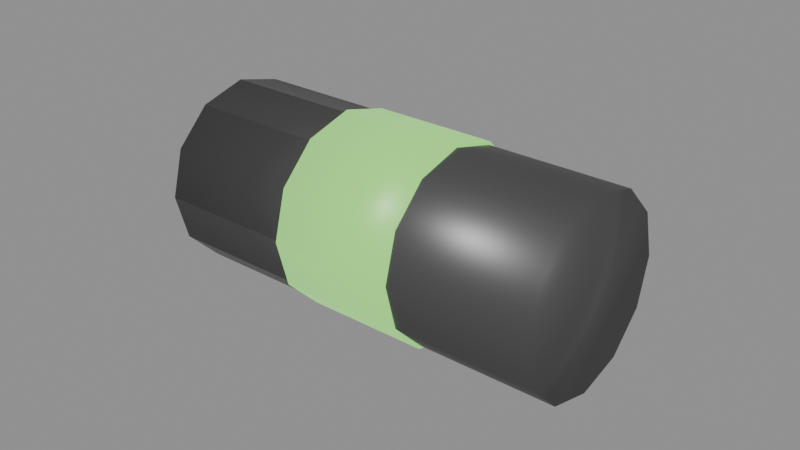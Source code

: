 # Source: battery.blend  (saved by Blender 5.2.44; exported with 4.5.12 LTS)
import bpy
from mathutils import Matrix  # noqa: F401  (used for matrix-valued properties, if any)

bpy.ops.wm.read_factory_settings(use_empty=True)
scene = bpy.context.scene
scene.name = 'Scene'

# ---- materials (node trees are filled in below, after node groups)
mat_battery_body = bpy.data.materials.new('battery_body')
mat_battery_band = bpy.data.materials.new('battery_band')

# ---- material node trees
mat_battery_body.use_nodes = True; mat_battery_body.node_tree.nodes.clear()
_N = mat_battery_body.node_tree.nodes; _L = mat_battery_body.node_tree.links
n0 = _N.new('ShaderNodeBsdfPrincipled'); n0.name = 'Principled BSDF'; n0.location = (-200, 100)
n0.inputs[0].default_value = (0.1, 0.1, 0.1, 1.0)
n0.inputs[1].default_value = 0.5
n0.inputs[2].default_value = 0.4
n0.inputs[10].default_value = 0.005
n1 = _N.new('ShaderNodeOutputMaterial'); n1.name = 'Material Output'; n1.location = (200, 100)
_L.new(n0.outputs[0], n1.inputs[0])
n1.is_active_output = True
mat_battery_band.use_nodes = True; mat_battery_band.node_tree.nodes.clear()
_N = mat_battery_band.node_tree.nodes; _L = mat_battery_band.node_tree.links
n0 = _N.new('ShaderNodeBsdfPrincipled'); n0.name = 'Principled BSDF'; n0.location = (-200, 100)
n0.inputs[0].default_value = (0.07, 0.2, 0.0, 1.0)
n0.inputs[2].default_value = 0.4
n0.inputs[10].default_value = 0.005
n0.inputs[27].default_value = (0.38, 1.0, 0.25, 1.0)
n0.inputs[28].default_value = 0.9
n1 = _N.new('ShaderNodeOutputMaterial'); n1.name = 'Material Output'; n1.location = (200, 100)
_L.new(n0.outputs[0], n1.inputs[0])
n1.is_active_output = True

# ---- meshes
me_cyl = bpy.data.meshes.new('cyl')
me_cyl.from_pydata([(0.0, 0.03, -0.065), (0.0, 0.03, 0.065), (0.015, 0.02598, -0.065), (0.015, 0.02598, 0.065), (0.02598, 0.015, -0.065), (0.02598, 0.015, 0.065), (0.03, 0.0, -0.065), (0.03, 0.0, 0.065), (0.02598, -0.015, -0.065), (0.02598, -0.015, 0.065), (0.015, -0.02598, -0.065), (0.015, -0.02598, 0.065), (0.0, -0.03, -0.065), (0.0, -0.03, 0.065), (-0.015, -0.02598, -0.065), (-0.015, -0.02598, 0.065), (-0.02598, -0.015, -0.065), (-0.02598, -0.015, 0.065), (-0.03, 0.0, -0.065), (-0.03, 0.0, 0.065), (-0.02598, 0.015, -0.065), (-0.02598, 0.015, 0.065), (-0.015, 0.02598, -0.065), (-0.015, 0.02598, 0.065)], [], [(0, 1, 3, 2), (2, 3, 5, 4), (4, 5, 7, 6), (6, 7, 9, 8), (8, 9, 11, 10), (10, 11, 13, 12), (12, 13, 15, 14), (14, 15, 17, 16), (16, 17, 19, 18), (18, 19, 21, 20), (3, 1, 23, 21, 19, 17, 15, 13, 11, 9, 7, 5), (20, 21, 23, 22), (22, 23, 1, 0), (0, 2, 4, 6, 8, 10, 12, 14, 16, 18, 20, 22)])
me_cyl.polygons.foreach_set('use_smooth', [True] * 14)
me_cyl.materials.append(mat_battery_body)
me_cyl.update()
me_cyl_001 = bpy.data.meshes.new('cyl.001')
me_cyl_001.from_pydata([(0.0, 0.031, -0.02), (0.0, 0.031, 0.02), (0.0155, 0.02685, -0.02), (0.0155, 0.02685, 0.02), (0.02685, 0.0155, -0.02), (0.02685, 0.0155, 0.02), (0.031, 0.0, -0.02), (0.031, 0.0, 0.02), (0.02685, -0.0155, -0.02), (0.02685, -0.0155, 0.02), (0.0155, -0.02685, -0.02), (0.0155, -0.02685, 0.02), (0.0, -0.031, -0.02), (0.0, -0.031, 0.02), (-0.0155, -0.02685, -0.02), (-0.0155, -0.02685, 0.02), (-0.02685, -0.0155, -0.02), (-0.02685, -0.0155, 0.02), (-0.031, 0.0, -0.02), (-0.031, 0.0, 0.02), (-0.02685, 0.0155, -0.02), (-0.02685, 0.0155, 0.02), (-0.0155, 0.02685, -0.02), (-0.0155, 0.02685, 0.02)], [], [(0, 1, 3, 2), (2, 3, 5, 4), (4, 5, 7, 6), (6, 7, 9, 8), (8, 9, 11, 10), (10, 11, 13, 12), (12, 13, 15, 14), (14, 15, 17, 16), (16, 17, 19, 18), (18, 19, 21, 20), (3, 1, 23, 21, 19, 17, 15, 13, 11, 9, 7, 5), (20, 21, 23, 22), (22, 23, 1, 0), (0, 2, 4, 6, 8, 10, 12, 14, 16, 18, 20, 22)])
me_cyl_001.polygons.foreach_set('use_smooth', [True] * 14)
me_cyl_001.materials.append(mat_battery_band)
me_cyl_001.update()

# ---- objects
ob_battery = bpy.data.objects.new('battery', None)
ob_cyl = bpy.data.objects.new('cyl', me_cyl)
ob_cyl_001 = bpy.data.objects.new('cyl.001', me_cyl_001)

# ---- transforms, parenting, visibility, modifiers, constraints
ob_battery.location = (0.0, 0.0, 0.0)
ob_battery.empty_display_size = 0.1
ob_cyl.parent = ob_battery
ob_cyl.location = (0.0, 2.265e-09, 0.03)
ob_cyl.rotation_euler = (7.55e-08, -1.571, 0.0)
ob_cyl_001.parent = ob_battery
ob_cyl_001.location = (0.0, 2.265e-09, 0.03)
ob_cyl_001.rotation_euler = (7.55e-08, -1.571, 0.0)

# ---- collection membership
scene.collection.objects.link(ob_battery)
scene.collection.objects.link(ob_cyl)
scene.collection.objects.link(ob_cyl_001)

# ---- scene / render settings (as saved in the file)
scene.frame_start = 1; scene.frame_end = 250; scene.frame_set(1)
scene.render.engine = 'BLENDER_EEVEE_NEXT'
scene.render.bake_bias = 0.0
scene.render.bake_samples = 0
scene.render.compositor_device = 'GPU'
scene.eevee.use_volume_custom_range = False
scene.eevee.fast_gi_thickness_near = 0.1
scene.eevee.fast_gi_thickness_far = 0.0
scene.eevee.ray_tracing_options.screen_trace_thickness = 0.1
bpy.context.view_layer.update()

# ---- added for rendering (the .blend has no active camera and no usable light): camera, sun + grey world if the file has none
cam_auto = bpy.data.cameras.new('AutoCamera')
cam_auto.lens = 50.0
cam_auto.sensor_width = 36.0
cam_auto.clip_end = 1000.0
ob_auto_camera = bpy.data.objects.new('AutoCamera', cam_auto)
scene.collection.objects.link(ob_auto_camera)
ob_auto_camera.location = (0.185045, -0.222054, 0.178036)
ob_auto_camera.rotation_euler = (1.09748, -7.21219e-08, 0.694738)
scene.camera = ob_auto_camera
light_auto_sun = bpy.data.lights.new('AutoSun', 'SUN')
light_auto_sun.energy = 3.0
light_auto_sun.angle = 0.0523599
ob_auto_sun = bpy.data.objects.new('AutoSun', light_auto_sun)
scene.collection.objects.link(ob_auto_sun)
ob_auto_sun.rotation_euler = (0.872665, 0.174533, 0.523599)
if scene.world is None:
    world_auto = bpy.data.worlds.new('AutoWorld')
    world_auto.color = (0.3, 0.3, 0.3)
    scene.world = world_auto
bpy.context.view_layer.update()
